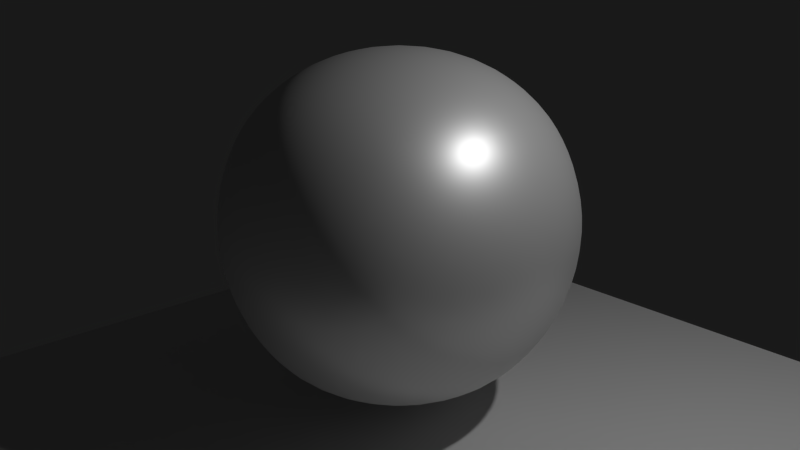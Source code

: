 # Source: 9931OS_02_frame.blend  (saved by Blender 2.71.0; exported with 4.5.12 LTS)
import bpy
from mathutils import Matrix  # noqa: F401  (used for matrix-valued properties, if any)

bpy.ops.wm.read_factory_settings(use_empty=True)
scene = bpy.context.scene
scene.name = 'Scene'

# ---- collections
col_collection_1 = bpy.data.collections.new('Collection 1'); scene.collection.children.link(col_collection_1)

# ---- materials (node trees are filled in below, after node groups)
mat_material = bpy.data.materials.new('Material')
mat_material.alpha_threshold = 0.0
mat_material.roughness = 0.5
mat_material.line_color = (0.0, 0.0, 0.0, 1.0)
mat_plane = bpy.data.materials.new('Plane')
mat_plane.alpha_threshold = 0.0
mat_plane.roughness = 0.5
mat_plane.line_color = (0.0, 0.0, 0.0, 1.0)

# ---- material node trees
mat_material.use_nodes = True; mat_material.node_tree.nodes.clear()
_N = mat_material.node_tree.nodes; _L = mat_material.node_tree.links
n0 = _N.new('NodeFrame'); n0.name = 'Frame'; n0.location = (-182, 289)
n0.label = 'BasicShader'
n0.width = 575
n1 = _N.new('ShaderNodeMixShader'); n1.name = 'Mix Shader'; n1.location = (225, -73)
n2 = _N.new('ShaderNodeBsdfAnisotropic'); n2.name = 'Glossy BSDF'; n2.location = (32, -157)
n2.distribution = 'GGX'
n2.inputs[1].default_value = 0.4472
n3 = _N.new('ShaderNodeOutputMaterial'); n3.name = 'Material Output'; n3.location = (405, -97)
n4 = _N.new('ShaderNodeBsdfDiffuse'); n4.name = 'Diffuse BSDF'; n4.location = (30, -30)
n1.parent = n0
n2.parent = n0
n3.parent = n0
n4.parent = n0
_L.new(n1.outputs[0], n3.inputs[0])
_L.new(n4.outputs[0], n1.inputs[1])
_L.new(n2.outputs[0], n1.inputs[2])
n3.is_active_output = True
mat_plane.use_nodes = True; mat_plane.node_tree.nodes.clear()
_N = mat_plane.node_tree.nodes; _L = mat_plane.node_tree.links
n0 = _N.new('ShaderNodeOutputMaterial'); n0.name = 'Material Output'; n0.location = (300, 300)
n1 = _N.new('ShaderNodeBsdfDiffuse'); n1.name = 'Diffuse BSDF'; n1.location = (10, 300)
_L.new(n1.outputs[0], n0.inputs[0])
n0.is_active_output = True

# ---- world
world_world = bpy.data.worlds.new('World'); scene.world = world_world
world_world.use_nodes = True; world_world.node_tree.nodes.clear()
_N = world_world.node_tree.nodes; _L = world_world.node_tree.links
n0 = _N.new('ShaderNodeOutputWorld'); n0.name = 'World Output'; n0.location = (300, 300)
n1 = _N.new('ShaderNodeBackground'); n1.name = 'Background'; n1.location = (10, 300)
n1.inputs[0].default_value = (0.1, 0.1, 0.1, 1.0)
n1.inputs[1].default_value = 0.1
_L.new(n1.outputs[0], n0.inputs[0])
n0.is_active_output = True
world_world.color = (0.05088, 0.05088, 0.05088)
world_world.use_sun_shadow = False
world_world.sun_shadow_jitter_overblur = 0.0
world_world.cycles.sampling_method = 'MANUAL'
world_world.cycles.sample_map_resolution = 256
world_world.light_settings.ao_factor = 0.05

# ---- cameras
cam_camera = bpy.data.cameras.new('Camera')
cam_camera.clip_end = 100.0
cam_camera.lens = 35.0
cam_camera.sensor_width = 32.0
cam_camera.sensor_height = 18.0
cam_camera.ortho_scale = 7.314
cam_camera.dof.focus_distance = 0.0

# ---- lights
light_lamp = bpy.data.lights.new('Lamp', 'POINT')
light_lamp.transmission_factor = 0.0
light_lamp.cutoff_distance = 30.0
light_lamp.energy = 300.0
light_lamp.shadow_buffer_clip_start = 1.001
light_lamp.shadow_soft_size = 0.1
light_lamp.shadow_maximum_resolution = 0.006
light_lamp.use_absolute_resolution = True
light_lamp.cycles.use_multiple_importance_sampling = False

# ---- meshes
me_cube = bpy.data.meshes.new('Cube')
me_cube.from_pydata([(-2.0, -2.0, -2.0), (-2.0, 2.0, -2.0), (2.0, 2.0, -2.0), (2.0, -2.0, -2.0), (-2.0, -2.0, 2.0), (-2.0, 2.0, 2.0), (2.0, 2.0, 2.0), (2.0, -2.0, 2.0)], [], [(4, 5, 1, 0), (5, 6, 2, 1), (6, 7, 3, 2), (7, 4, 0, 3), (0, 1, 2, 3), (7, 6, 5, 4)])
me_cube.polygons.foreach_set('use_smooth', [True] * 6)
me_cube.materials.append(mat_material)
me_cube.use_remesh_preserve_volume = False
me_cube.use_remesh_preserve_attributes = False
me_cube.use_mirror_vertex_groups = False
me_cube.update()
me_plane = bpy.data.meshes.new('Plane')
me_plane.from_pydata([(-4.0, -4.0, 0.0), (4.0, -4.0, 0.0), (-4.0, 4.0, 0.0), (4.0, 4.0, 0.0)], [], [(0, 1, 3, 2)])
me_plane.materials.append(mat_plane)
me_plane.use_remesh_preserve_volume = False
me_plane.use_remesh_preserve_attributes = False
me_plane.use_mirror_vertex_groups = False
me_plane.update()

# ---- objects
ob_cube = bpy.data.objects.new('Cube', me_cube)
ob_plane = bpy.data.objects.new('Plane', me_plane)
ob_lamp = bpy.data.objects.new('Lamp', light_lamp)
ob_camera = bpy.data.objects.new('Camera', cam_camera)

# ---- transforms, parenting, visibility, modifiers, constraints
ob_cube.location = (0.0, 0.0, 2.0)
ob_cube.lineart.crease_threshold = 0.0
_m = ob_cube.modifiers.new('Subsurf', 'SUBSURF')
_m.uv_smooth = 'PRESERVE_CORNERS'
_m.levels = 4
_m.render_levels = 4
ob_plane.location = (0.0, 0.0, 0.0)
ob_plane.lineart.crease_threshold = 0.0
ob_lamp.location = (4.076, 1.005, 5.904)
ob_lamp.rotation_euler = (0.6503, 0.05522, 1.866)
ob_lamp.lock_rotations_4d = False
ob_lamp.empty_display_type = 'ARROWS'
ob_lamp.color = (0.0, 0.0, 0.0, 0.0)
ob_lamp.lineart.crease_threshold = 0.0
ob_camera.location = (6.02, -5.226, 4.656)
ob_camera.rotation_euler = (1.248, 0.01081, 0.8512)
ob_camera.lock_rotations_4d = False
ob_camera.empty_display_type = 'ARROWS'
ob_camera.color = (0.0, 0.0, 0.0, 0.0)
ob_camera.display_type = 'WIRE'
ob_camera.lineart.crease_threshold = 0.0

# ---- collection membership
col_collection_1.objects.link(ob_cube)
col_collection_1.objects.link(ob_plane)
col_collection_1.objects.link(ob_lamp)
col_collection_1.objects.link(ob_camera)

# ---- scene / render settings (as saved in the file)
scene.camera = ob_camera
scene.frame_start = 1; scene.frame_end = 250; scene.frame_set(1)
scene.render.engine = 'CYCLES'
scene.render.resolution_percentage = 25
scene.render.dither_intensity = 0.0
scene.render.use_persistent_data = True
scene.cycles.use_denoising = False
scene.cycles.samples = 50
scene.cycles.sampling_pattern = 'TABULATED_SOBOL'
scene.cycles.light_sampling_threshold = 0.0
scene.cycles.use_adaptive_sampling = False
scene.cycles.use_light_tree = False
scene.cycles.volume_bounces = 1
scene.cycles.pixel_filter_type = 'GAUSSIAN'
scene.cycles.sample_clamp_direct = 1.0
scene.cycles.sample_clamp_indirect = 1.0
scene.cycles.debug_bvh_type = 'STATIC_BVH'
scene.view_settings.view_transform = 'Standard'
bpy.context.view_layer.update()
